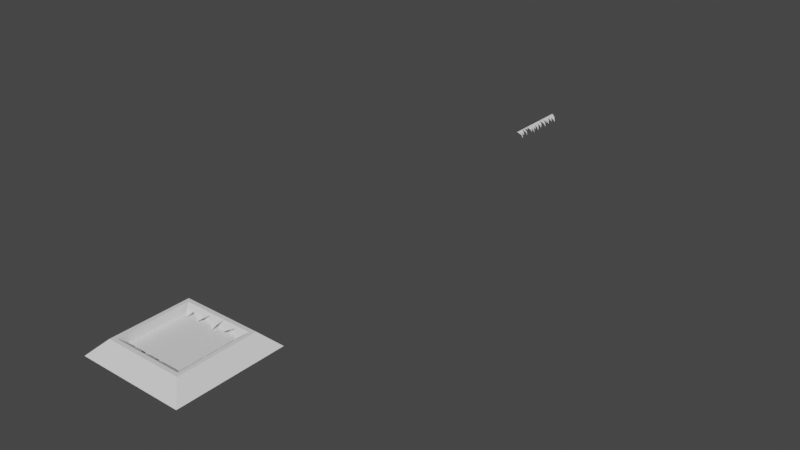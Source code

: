# Source: Passable_Obstacle_-_Water_All_.blend  (saved by Blender 2.83.19; exported with 4.5.12 LTS)
import bpy
from mathutils import Matrix  # noqa: F401  (used for matrix-valued properties, if any)

bpy.ops.wm.read_factory_settings(use_empty=True)
scene = bpy.context.scene
scene.name = 'Scene'

# ---- collections
col_collection = bpy.data.collections.new('Collection'); scene.collection.children.link(col_collection)

# ---- materials (node trees are filled in below, after node groups)
mat_material = bpy.data.materials.new('Material')
mat_material.alpha_threshold = 0.0
mat_material.use_transparent_shadow = False
mat_material.line_color = (0.0, 0.0, 0.0, 1.0)

# ---- material node trees
mat_material.use_nodes = True; mat_material.node_tree.nodes.clear()
_N = mat_material.node_tree.nodes; _L = mat_material.node_tree.links
n0 = _N.new('ShaderNodeOutputMaterial'); n0.name = 'Material Output'; n0.location = (300, 300)
n1 = _N.new('ShaderNodeBsdfPrincipled'); n1.name = 'Principled BSDF'; n1.location = (10, 300)
n1.distribution = 'GGX'
n1.subsurface_method = 'BURLEY'
n1.inputs[2].default_value = 0.4
n1.inputs[3].default_value = 1.45
n1.inputs[27].default_value = (0.0, 0.0, 0.0, 1.0)
n1.inputs[28].default_value = 1.0
_L.new(n1.outputs[0], n0.inputs[0])
n0.is_active_output = True

# ---- world
world_world = bpy.data.worlds.new('World'); scene.world = world_world
world_world.use_nodes = True; world_world.node_tree.nodes.clear()
_N = world_world.node_tree.nodes; _L = world_world.node_tree.links
n0 = _N.new('ShaderNodeOutputWorld'); n0.name = 'World Output'; n0.location = (300, 300)
n1 = _N.new('ShaderNodeBackground'); n1.name = 'Background'; n1.location = (10, 300)
n1.inputs[0].default_value = (0.05088, 0.05088, 0.05088, 1.0)
_L.new(n1.outputs[0], n0.inputs[0])
n0.is_active_output = True
world_world.color = (0.05088, 0.05088, 0.05088)
world_world.use_sun_shadow = False
world_world.sun_shadow_jitter_overblur = 0.0

# ---- meshes
me_cube = bpy.data.meshes.new('Cube')
me_cube.from_pydata([(1.0, 1.0, 1.0), (1.0, -1.0, 1.0), (-1.0, 1.0, 1.0), (-1.0, -1.0, 1.0), (1.0, 0.9, 1.0), (1.0, -0.9, 1.0), (-1.0, -0.9, 1.0), (-1.0, 0.9, 1.0), (0.9, -1.0, 1.0), (-0.9, -1.0, 1.0), (-0.9, 1.0, 1.0), (0.9, 1.0, 1.0), (-0.9, 0.9, 1.0), (0.9, 0.9, 1.0), (-0.9, -0.9, 1.0), (0.9, -0.9, 1.0), (-0.9, 0.9, 0.7708), (0.9, 0.9, 0.7708), (-0.9, -0.9, 0.7708), (0.9, -0.9, 0.7708), (1.368, 1.368, 0.6358), (-1.368, -1.368, 0.6358), (1.368, -1.368, 0.6358), (-1.368, 1.368, 0.6358), (1.368, 1.231, 0.6358), (1.368, -1.231, 0.6358), (-1.368, -1.231, 0.6358), (-1.368, 1.231, 0.6358), (-1.231, 1.368, 0.6358), (1.231, 1.368, 0.6358), (1.231, -1.368, 0.6358), (-1.231, -1.368, 0.6358)], [], [(14, 6, 3, 9), (31, 9, 3, 21), (27, 7, 2, 23), (25, 5, 1, 22), (29, 11, 0, 20), (20, 0, 4, 24), (24, 4, 5, 25), (21, 3, 6, 26), (26, 6, 7, 27), (10, 2, 7, 12), (12, 7, 6, 14), (4, 13, 15, 5), (13, 12, 16, 17), (0, 11, 13, 4), (11, 10, 12, 13), (23, 2, 10, 28), (28, 10, 11, 29), (22, 1, 8, 30), (30, 8, 9, 31), (5, 15, 8, 1), (15, 14, 9, 8), (15, 13, 17, 19), (12, 14, 18, 16), (14, 15, 19, 18)])
_uv = me_cube.uv_layers.new(name='UVMap')
_uv.uv.foreach_set('vector', [0.7917, 0.6667, 0.875, 0.6667, 0.875, 0.75, 0.7917, 0.75, 0.5, 0.9167, 0.625, 0.9167, 0.625, 1.0, 0.5, 1.0, 0.5, 0.1667, 0.625, 0.1667, 0.625, 0.25, 0.5, 0.25, 0.5, 0.6667, 0.625, 0.6667, 0.625, 0.75, 0.5, 0.75, 0.5, 0.4167, 0.625, 0.4167, 0.625, 0.5, 0.5, 0.5, 0.5, 0.5, 0.625, 0.5, 0.625, 0.5833, 0.5, 0.5833, 0.5, 0.5833, 0.625, 0.5833, 0.625, 0.6667, 0.5, 0.6667, 0.5, 0.0, 0.625, 0.0, 0.625, 0.08333, 0.5, 0.08333, 0.5, 0.08333, 0.625, 0.08333, 0.625, 0.1667, 0.5, 0.1667, 0.7917, 0.5, 0.875, 0.5, 0.875, 0.5833, 0.7917, 0.5833, 0.7917, 0.5833, 0.875, 0.5833, 0.875, 0.6667, 0.7917, 0.6667, 0.625, 0.5833, 0.7083, 0.5833, 0.7083, 0.6667, 0.625, 0.6667, 0.7083, 0.5833, 0.7917, 0.5833, 0.7917, 0.5833, 0.7083, 0.5833, 0.625, 0.5, 0.7083, 0.5, 0.7083, 0.5833, 0.625, 0.5833, 0.7083, 0.5, 0.7917, 0.5, 0.7917, 0.5833, 0.7083, 0.5833, 0.5, 0.25, 0.625, 0.25, 0.625, 0.3333, 0.5, 0.3333, 0.5, 0.3333, 0.625, 0.3333, 0.625, 0.4167, 0.5, 0.4167, 0.5, 0.75, 0.625, 0.75, 0.625, 0.8333, 0.5, 0.8333, 0.5, 0.8333, 0.625, 0.8333, 0.625, 0.9167, 0.5, 0.9167, 0.625, 0.6667, 0.7083, 0.6667, 0.7083, 0.75, 0.625, 0.75, 0.7083, 0.6667, 0.7917, 0.6667, 0.7917, 0.75, 0.7083, 0.75, 0.7083, 0.6667, 0.7083, 0.5833, 0.7083, 0.5833, 0.7083, 0.6667, 0.7917, 0.5833, 0.7917, 0.6667, 0.7917, 0.6667, 0.7917, 0.5833, 0.7917, 0.6667, 0.7083, 0.6667, 0.7083, 0.6667, 0.7917, 0.6667])
me_cube.materials.append(mat_material)
me_cube.use_remesh_preserve_volume = False
me_cube.use_remesh_preserve_attributes = False
me_cube.use_mirror_vertex_groups = False
me_cube.update()
me_cube_001 = bpy.data.meshes.new('Cube.001')
me_cube_001.from_pydata([], [], [])
_uv = me_cube_001.uv_layers.new(name='UVMap')
_uv.uv.foreach_set('vector', [])
me_cube_001.materials.append(mat_material)
me_cube_001.use_remesh_preserve_volume = False
me_cube_001.use_remesh_preserve_attributes = False
me_cube_001.use_mirror_vertex_groups = False
me_cube_001.update()
me_cube_002 = bpy.data.meshes.new('Cube.002')
me_cube_002.from_pydata([], [], [])
_uv = me_cube_002.uv_layers.new(name='UVMap')
_uv.uv.foreach_set('vector', [])
me_cube_002.materials.append(mat_material)
me_cube_002.use_remesh_preserve_volume = False
me_cube_002.use_remesh_preserve_attributes = False
me_cube_002.use_mirror_vertex_groups = False
me_cube_002.update()
me_cube_003 = bpy.data.meshes.new('Cube.003')
me_cube_003.from_pydata([], [], [])
_uv = me_cube_003.uv_layers.new(name='UVMap')
_uv.uv.foreach_set('vector', [])
me_cube_003.materials.append(mat_material)
me_cube_003.use_remesh_preserve_volume = False
me_cube_003.use_remesh_preserve_attributes = False
me_cube_003.use_mirror_vertex_groups = False
me_cube_003.update()
me_cube_019 = bpy.data.meshes.new('Cube.019')
me_cube_019.from_pydata([(-0.8789, 0.09207, 0.07158), (0.9211, 0.09207, 0.07158), (-0.7978, -0.05703, -0.1024), (-0.2259, -0.05703, -0.1024), (-0.01848, -0.05703, -0.1024), (0.3446, -0.05703, -0.1024), (0.8231, -0.05703, -0.1024), (-0.6211, 0.09207, 0.07158), (-0.5239, 0.09207, 0.07158), (-0.3946, 0.09207, 0.07158), (0.2501, 0.09207, 0.07158), (0.3952, 0.09207, 0.07158), (-0.8328, -0.01428, 0.004924), (-0.7786, -0.01428, 0.004924), (-0.7438, -0.01428, 0.004924), (-0.6931, -0.01428, 0.004924), (-0.5962, -0.01428, 0.004924), (-0.553, -0.01428, 0.004924), (-0.3611, -0.01428, 0.004924), (-0.2996, -0.01428, 0.004924), (-0.2736, -0.01428, 0.004924), (-0.1974, -0.01428, 0.004924), (-0.1676, -0.01428, 0.004924), (-0.1109, -0.01428, 0.004924), (-0.05762, -0.01428, 0.004924), (0.02965, -0.01428, 0.004924), (0.0913, -0.01428, 0.004924), (0.1831, -0.01428, 0.004924), (0.2827, -0.01428, 0.004924), (0.3642, -0.01428, 0.004924), (0.4159, -0.01428, 0.004924), (0.4429, -0.01428, 0.004924), (0.4787, -0.01428, 0.004924), (0.5699, -0.01428, 0.004924), (0.6395, -0.01428, 0.004924), (0.7084, -0.01428, 0.004924), (0.7504, -0.01428, 0.004924), (0.8673, -0.01428, 0.004924), (-0.7746, 0.04146, 0.03986), (-0.4544, 0.0218, 0.02753), (-0.2838, 0.01359, 0.02239), (-0.1866, 0.01687, 0.02445), (-0.07136, 0.04895, 0.04456), (0.07501, 0.0453, 0.04226), (0.2115, 0.01837, 0.02538), (0.2722, 0.009038, 0.01954), (0.4662, 0.04132, 0.03977), (0.6107, 0.05016, 0.04531), (0.7283, 0.02517, 0.02965), (-0.7245, -0.03036, -0.03547), (-0.5793, -0.04797, -0.07969), (-0.3361, -0.04179, -0.06415), (-0.1346, -0.03215, -0.03996), (0.129, -0.04602, -0.07478), (0.4306, -0.03093, -0.03688), (0.5137, -0.0488, -0.08176), (0.6759, -0.0421, -0.06493)], [], [(37, 1, 11, 30, 31, 46, 32, 33, 47, 34, 35, 48, 36), (29, 11, 10, 45, 28), (27, 44, 10, 9, 18, 19, 40, 20, 21, 41, 22, 23, 42, 24, 25, 43, 26), (17, 8, 7, 16), (15, 7, 0, 12, 13, 38, 14), (8, 39, 9), (6, 37, 36), (12, 2, 13), (14, 49, 15), (16, 50, 17), (18, 51, 19), (20, 3, 21), (22, 52, 23), (24, 4, 25), (26, 53, 27), (28, 5, 29), (30, 54, 31), (32, 55, 33), (34, 56, 35)])
_uv = me_cube_019.uv_layers.new(name='UVMap')
_uv.uv.foreach_set('vector', [0.7108, 0.5833, 0.7083, 0.5833, 0.7327, 0.5833, 0.7317, 0.5833, 0.7305, 0.5833, 0.7294, 0.5833, 0.7288, 0.5833, 0.7246, 0.5833, 0.7227, 0.5833, 0.7214, 0.5833, 0.7182, 0.5833, 0.7173, 0.5833, 0.7162, 0.5833, 0.7341, 0.5833, 0.7327, 0.5833, 0.7394, 0.5833, 0.7384, 0.5833, 0.7379, 0.5833, 0.7425, 0.5833, 0.7412, 0.5833, 0.7394, 0.5833, 0.7692, 0.5833, 0.7677, 0.5833, 0.7648, 0.5833, 0.7641, 0.5833, 0.7636, 0.5833, 0.7601, 0.5833, 0.7596, 0.5833, 0.7587, 0.5833, 0.7561, 0.5833, 0.7543, 0.5833, 0.7536, 0.5833, 0.7496, 0.5833, 0.7475, 0.5833, 0.7467, 0.5833, 0.7766, 0.5833, 0.7752, 0.5833, 0.7797, 0.5833, 0.7786, 0.5833, 0.7831, 0.5833, 0.7797, 0.5833, 0.7917, 0.5833, 0.7895, 0.5833, 0.787, 0.5833, 0.7868, 0.5833, 0.7854, 0.5833, 0.7752, 0.5833, 0.772, 0.5833, 0.7692, 0.5833, 0.7129, 0.5833, 0.7108, 0.5833, 0.7162, 0.5833, 0.7895, 0.5833, 0.7879, 0.5833, 0.787, 0.5833, 0.7854, 0.5833, 0.7845, 0.5833, 0.7831, 0.5833, 0.7786, 0.5833, 0.7778, 0.5833, 0.7766, 0.5833, 0.7677, 0.5833, 0.7665, 0.5833, 0.7648, 0.5833, 0.7636, 0.5833, 0.7614, 0.5833, 0.7601, 0.5833, 0.7587, 0.5833, 0.7572, 0.5833, 0.7561, 0.5833, 0.7536, 0.5833, 0.7518, 0.5833, 0.7496, 0.5833, 0.7467, 0.5833, 0.745, 0.5833, 0.7425, 0.5833, 0.7379, 0.5833, 0.735, 0.5833, 0.7341, 0.5833, 0.7317, 0.5833, 0.731, 0.5833, 0.7305, 0.5833, 0.7288, 0.5833, 0.7272, 0.5833, 0.7246, 0.5833, 0.7214, 0.5833, 0.7197, 0.5833, 0.7182, 0.5833])
me_cube_019.materials.append(mat_material)
me_cube_019.use_remesh_preserve_volume = False
me_cube_019.use_remesh_preserve_attributes = False
me_cube_019.use_mirror_vertex_groups = False
me_cube_019.update()
me_cube_026 = bpy.data.meshes.new('Cube.026')
me_cube_026.from_pydata([(-0.9, 0.9, 0.7708), (0.9, 0.9, 0.7708), (-0.9, -0.9, 0.7708), (0.9, -0.9, 0.7708)], [], [(1, 0, 2, 3)])
_uv = me_cube_026.uv_layers.new(name='UVMap')
_uv.uv.foreach_set('vector', [0.7083, 0.5833, 0.7917, 0.5833, 0.7917, 0.6667, 0.7083, 0.6667])
me_cube_026.materials.append(mat_material)
me_cube_026.use_remesh_preserve_volume = False
me_cube_026.use_remesh_preserve_attributes = False
me_cube_026.use_mirror_vertex_groups = False
me_cube_026.update()
me_plane = bpy.data.meshes.new('Plane')
me_plane.from_pydata([(0.2211, -0.8615, -0.04458), (0.2211, 0.9385, -0.04458), (-0.06635, 0.7865, -0.1254), (-0.06635, 0.01572, -0.1254), (-0.06635, -0.6591, -0.1254), (0.08557, -0.7616, -0.05871), (0.08557, -0.5458, -0.05871), (0.08557, -0.4037, -0.05871), (0.08557, -0.2246, -0.05871), (0.08557, -0.0683, -0.05871), (0.08557, 0.1767, -0.05871), (0.08557, 0.3181, -0.05871), (0.08557, 0.6566, -0.05871), (0.08557, 0.8663, -0.05871), (0.2211, -0.1431, -0.04458), (0.1585, 0.2457, -0.0511), (0.1553, -0.5051, -0.05143), (-0.03782, 0.4517, -0.1129), (0.005256, -0.2831, -0.09398)], [], [(5, 0, 14, 8, 7, 16, 6), (9, 14, 1, 13, 12, 11, 15, 10), (4, 5, 6), (13, 2, 12), (12, 17, 11), (10, 3, 9), (8, 18, 7)])
_uv = me_plane.uv_layers.new(name='UVMap')
_uv.uv.foreach_set('vector', [0.5, 0.0555, 1.0, 0.0, 1.0, 0.3991, 0.5, 0.3539, 0.5, 0.2543, 0.7574, 0.198, 0.5, 0.1754, 0.5, 0.4407, 1.0, 0.3991, 1.0, 1.0, 0.5, 0.9599, 0.5, 0.8434, 0.5, 0.6554, 0.769, 0.6151, 0.5, 0.5768, 0.0, 0.1124, 0.5, 0.0555, 0.5, 0.1754, 0.5, 0.9599, 0.0, 0.9156, 0.5, 0.8434, 0.5, 0.8434, 0.09388, 0.7296, 0.5, 0.6554, 0.5, 0.5768, 0.0, 0.4874, 0.5, 0.4407, 0.5, 0.3539, 0.2357, 0.3214, 0.5, 0.2543])
me_plane.use_remesh_fix_poles = True
me_plane.use_remesh_preserve_attributes = False
me_plane.use_mirror_vertex_groups = False
me_plane.update()
me_plane_001 = bpy.data.meshes.new('Plane.001')
me_plane_001.from_pydata([(0.2211, -0.8615, -0.1254), (0.2211, 0.9385, -0.1254), (-0.06635, 0.7865, -0.2063), (-0.06635, 0.01572, -0.2063), (-0.06635, -0.6591, -0.2063), (0.08557, -0.7616, -0.1396), (0.08557, -0.5458, -0.1396), (0.08557, -0.4037, -0.1396), (0.08557, -0.2246, -0.1396), (0.08557, -0.0683, -0.1396), (0.08557, 0.1767, -0.1396), (0.08557, 0.3181, -0.1396), (0.08557, 0.6566, -0.1396), (0.08557, 0.8663, -0.1396), (0.2211, -0.1431, -0.1254), (0.1585, 0.2457, -0.1319), (0.1553, -0.5051, -0.1323), (-0.03782, 0.4517, -0.1937), (0.005256, -0.2831, -0.1748)], [], [(5, 0, 14, 8, 7, 16, 6), (9, 14, 1, 13, 12, 11, 15, 10), (4, 5, 6), (13, 2, 12), (12, 17, 11), (10, 3, 9), (8, 18, 7)])
_uv = me_plane_001.uv_layers.new(name='UVMap')
_uv.uv.foreach_set('vector', [0.5, 0.0555, 1.0, 0.0, 1.0, 0.3991, 0.5, 0.3539, 0.5, 0.2543, 0.7574, 0.198, 0.5, 0.1754, 0.5, 0.4407, 1.0, 0.3991, 1.0, 1.0, 0.5, 0.9599, 0.5, 0.8434, 0.5, 0.6554, 0.769, 0.6151, 0.5, 0.5768, 0.0, 0.1124, 0.5, 0.0555, 0.5, 0.1754, 0.5, 0.9599, 0.0, 0.9156, 0.5, 0.8434, 0.5, 0.8434, 0.09388, 0.7296, 0.5, 0.6554, 0.5, 0.5768, 0.0, 0.4874, 0.5, 0.4407, 0.5, 0.3539, 0.2357, 0.3214, 0.5, 0.2543])
me_plane_001.use_remesh_fix_poles = True
me_plane_001.use_remesh_preserve_attributes = False
me_plane_001.use_mirror_vertex_groups = False
me_plane_001.update()
me_plane_002 = bpy.data.meshes.new('Plane.002')
me_plane_002.from_pydata([(0.2211, -0.8615, -0.2063), (0.2211, 0.9385, -0.2063), (-0.06635, 0.7865, -0.2871), (-0.06635, 0.01572, -0.2871), (-0.06635, -0.6591, -0.2871), (0.08557, -0.7616, -0.2204), (0.08557, -0.5458, -0.2204), (0.08557, -0.4037, -0.2204), (0.08557, -0.2246, -0.2204), (0.08557, -0.0683, -0.2204), (0.08557, 0.1767, -0.2204), (0.08557, 0.3181, -0.2204), (0.08557, 0.6566, -0.2204), (0.08557, 0.8663, -0.2204), (0.2211, -0.1431, -0.2063), (0.1585, 0.2457, -0.2128), (0.1553, -0.5051, -0.2131), (-0.03782, 0.4517, -0.2746), (0.005256, -0.2831, -0.2557)], [], [(5, 0, 14, 8, 7, 16, 6), (9, 14, 1, 13, 12, 11, 15, 10), (4, 5, 6), (13, 2, 12), (12, 17, 11), (10, 3, 9), (8, 18, 7)])
_uv = me_plane_002.uv_layers.new(name='UVMap')
_uv.uv.foreach_set('vector', [0.5, 0.0555, 1.0, 0.0, 1.0, 0.3991, 0.5, 0.3539, 0.5, 0.2543, 0.7574, 0.198, 0.5, 0.1754, 0.5, 0.4407, 1.0, 0.3991, 1.0, 1.0, 0.5, 0.9599, 0.5, 0.8434, 0.5, 0.6554, 0.769, 0.6151, 0.5, 0.5768, 0.0, 0.1124, 0.5, 0.0555, 0.5, 0.1754, 0.5, 0.9599, 0.0, 0.9156, 0.5, 0.8434, 0.5, 0.8434, 0.09388, 0.7296, 0.5, 0.6554, 0.5, 0.5768, 0.0, 0.4874, 0.5, 0.4407, 0.5, 0.3539, 0.2357, 0.3214, 0.5, 0.2543])
me_plane_002.use_remesh_fix_poles = True
me_plane_002.use_remesh_preserve_attributes = False
me_plane_002.use_mirror_vertex_groups = False
me_plane_002.update()

# ---- objects
ob_cube = bpy.data.objects.new('Cube', me_cube)
ob_cube_001 = bpy.data.objects.new('Cube.001', me_cube_001)
ob_cube_002 = bpy.data.objects.new('Cube.002', me_cube_002)
ob_cube_003 = bpy.data.objects.new('Cube.003', me_cube_003)
ob_cube_017 = bpy.data.objects.new('Cube.017', me_cube_019)
ob_cube_022 = bpy.data.objects.new('Cube.022', me_cube_026)
ob_plane = bpy.data.objects.new('Plane', me_plane)
ob_plane_001 = bpy.data.objects.new('Plane.001', me_plane_001)
ob_plane_002 = bpy.data.objects.new('Plane.002', me_plane_002)

# ---- transforms, parenting, visibility, modifiers, constraints
ob_cube.location = (0.0, 0.0, 0.0)
ob_cube.lock_rotations_4d = False
ob_cube.empty_display_type = 'ARROWS'
ob_cube.lineart.crease_threshold = 0.0
ob_cube_001.location = (-0.02107, 0.8079, 0.9284)
ob_cube_001.lock_rotations_4d = False
ob_cube_001.empty_display_type = 'ARROWS'
ob_cube_001.lineart.crease_threshold = 0.0
ob_cube_002.location = (-0.8079, -0.02107, 0.9284)
ob_cube_002.rotation_euler = (0.0, -0.0, 1.571)
ob_cube_002.lock_rotations_4d = False
ob_cube_002.empty_display_type = 'ARROWS'
ob_cube_002.lineart.crease_threshold = 0.0
ob_cube_003.location = (0.02107, -0.8079, 0.9284)
ob_cube_003.rotation_euler = (0.0, -0.0, 3.142)
ob_cube_003.lock_rotations_4d = False
ob_cube_003.empty_display_type = 'ARROWS'
ob_cube_003.lineart.crease_threshold = 0.0
ob_cube_017.location = (-0.8079, 13.67, 0.9284)
ob_cube_017.rotation_euler = (0.0, -0.0, 1.571)
ob_cube_017.lock_rotations_4d = False
ob_cube_017.empty_display_type = 'ARROWS'
ob_cube_017.lineart.crease_threshold = 0.0
ob_cube_022.location = (0.0, 0.0, 0.0)
ob_cube_022.lock_rotations_4d = False
ob_cube_022.empty_display_type = 'ARROWS'
ob_cube_022.lineart.crease_threshold = 0.0
ob_plane.location = (0.6854, -0.03848, 0.9307)
ob_plane.rotation_euler = (0.0, -0.5114, 0.0)
ob_plane.lineart.crease_threshold = 0.0
ob_plane_001.location = (0.03848, 0.6458, 1.001)
ob_plane_001.rotation_euler = (0.0, -0.5114, 1.571)
ob_plane_001.lineart.crease_threshold = 0.0
ob_plane_002.location = (-0.03848, -0.6063, 1.072)
ob_plane_002.rotation_euler = (0.0, -0.5114, 4.712)
ob_plane_002.lineart.crease_threshold = 0.0

# ---- collection membership
col_collection.objects.link(ob_cube)
col_collection.objects.link(ob_cube_001)
col_collection.objects.link(ob_cube_002)
col_collection.objects.link(ob_cube_003)
col_collection.objects.link(ob_cube_017)
col_collection.objects.link(ob_cube_022)
col_collection.objects.link(ob_plane)
col_collection.objects.link(ob_plane_001)
col_collection.objects.link(ob_plane_002)

# ---- scene / render settings (as saved in the file)
scene.frame_start = 1; scene.frame_end = 250; scene.frame_set(1)
scene.render.engine = 'BLENDER_EEVEE_NEXT'
scene.cycles.use_denoising = False
scene.cycles.samples = 128
scene.cycles.sampling_pattern = 'TABULATED_SOBOL'
scene.cycles.use_adaptive_sampling = False
scene.cycles.use_light_tree = False
scene.view_settings.view_transform = 'Filmic'
bpy.context.view_layer.update()

# ---- added for rendering (the .blend has no active camera and no usable light): camera, sun
cam_auto = bpy.data.cameras.new('AutoCamera')
cam_auto.lens = 50.0
cam_auto.sensor_width = 36.0
cam_auto.clip_end = 1000.0
ob_auto_camera = bpy.data.objects.new('AutoCamera', cam_auto)
scene.collection.objects.link(ob_auto_camera)
ob_auto_camera.location = (14.9826, -11.3686, 12.804)
ob_auto_camera.rotation_euler = (1.09748, -7.21219e-08, 0.694738)
scene.camera = ob_auto_camera
light_auto_sun = bpy.data.lights.new('AutoSun', 'SUN')
light_auto_sun.energy = 3.0
light_auto_sun.angle = 0.0523599
ob_auto_sun = bpy.data.objects.new('AutoSun', light_auto_sun)
scene.collection.objects.link(ob_auto_sun)
ob_auto_sun.rotation_euler = (0.872665, 0.174533, 0.523599)
bpy.context.view_layer.update()
